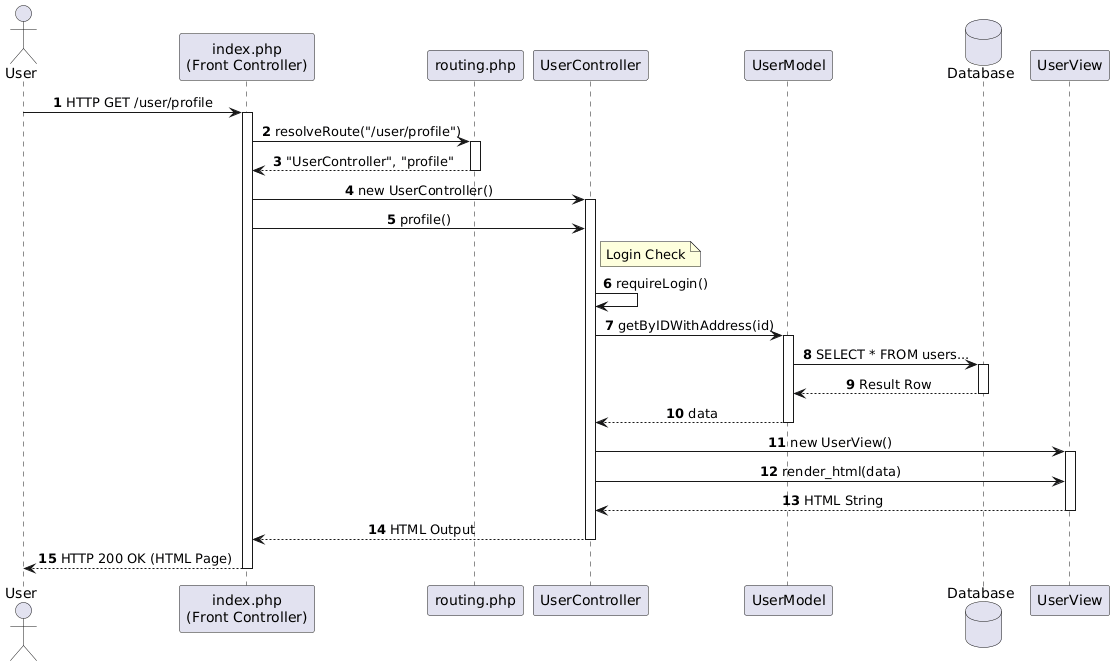

The diagram above was rendered by PlantUML. Its source (embedded in the PNG):
@startuml
skinparam sequenceMessageAlign center
skinparam responseMessageBelowArrow true
autonumber

actor "User" as User
participant "index.php\n(Front Controller)" as Index
participant "routing.php" as Router
participant "UserController" as Controller
participant "UserModel" as Model
database "Database" as DB
participant "UserView" as View


User -> Index : HTTP GET /user/profile
activate Index
Index -> Router : resolveRoute("/user/profile")
activate Router
Router --> Index : "UserController", "profile"
deactivate Router
Index -> Controller : new UserController()
activate Controller
Index -> Controller : profile()
note right of Controller : Login Check
Controller -> Controller : requireLogin()
Controller -> Model : getByIDWithAddress(id)
activate Model
Model -> DB : SELECT * FROM users...
activate DB
DB --> Model : Result Row
deactivate DB
Model --> Controller : data
deactivate Model
Controller -> View : new UserView()
activate View
Controller -> View : render_html(data)
View --> Controller : HTML String
deactivate View
Controller --> Index : HTML Output
deactivate Controller
Index --> User : HTTP 200 OK (HTML Page)
deactivate Index
@enduml